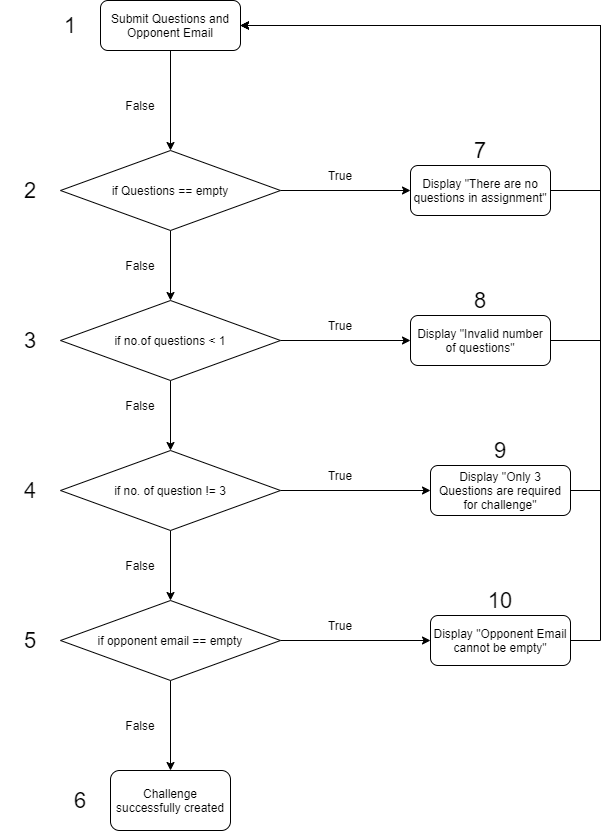

The diagram above was exported from draw.io. Its source (the exported page's mxGraphModel, read from the mxfile embedded in the PNG):
<mxGraphModel dx="1038" dy="481" grid="1" gridSize="10" guides="1" tooltips="1" connect="1" arrows="1" fold="1" page="1" pageScale="1" pageWidth="850" pageHeight="1100" math="0" shadow="0">
  <root>
    <mxCell id="rCEZ4hmTjhtRCyLzfzRb-0" />
    <mxCell id="rCEZ4hmTjhtRCyLzfzRb-1" parent="rCEZ4hmTjhtRCyLzfzRb-0" />
    <mxCell id="0ou_FXuAAeNW5KHwvGtM-0" style="edgeStyle=orthogonalEdgeStyle;rounded=0;orthogonalLoop=1;jettySize=auto;html=1;exitX=0.5;exitY=1;exitDx=0;exitDy=0;entryX=0.5;entryY=0;entryDx=0;entryDy=0;fontSize=12;" parent="rCEZ4hmTjhtRCyLzfzRb-1" source="0ou_FXuAAeNW5KHwvGtM-1" target="0ou_FXuAAeNW5KHwvGtM-4" edge="1">
      <mxGeometry relative="1" as="geometry" />
    </mxCell>
    <mxCell id="0ou_FXuAAeNW5KHwvGtM-1" value="Submit Questions and Opponent Email" style="rounded=1;whiteSpace=wrap;html=1;fontSize=12;align=center;" parent="rCEZ4hmTjhtRCyLzfzRb-1" vertex="1">
      <mxGeometry x="320" y="50" width="140" height="50" as="geometry" />
    </mxCell>
    <mxCell id="0ou_FXuAAeNW5KHwvGtM-2" style="edgeStyle=orthogonalEdgeStyle;rounded=0;orthogonalLoop=1;jettySize=auto;html=1;exitX=1;exitY=0.5;exitDx=0;exitDy=0;fontSize=12;" parent="rCEZ4hmTjhtRCyLzfzRb-1" source="0ou_FXuAAeNW5KHwvGtM-4" target="0ou_FXuAAeNW5KHwvGtM-9" edge="1">
      <mxGeometry relative="1" as="geometry" />
    </mxCell>
    <mxCell id="0ou_FXuAAeNW5KHwvGtM-3" style="edgeStyle=orthogonalEdgeStyle;rounded=0;orthogonalLoop=1;jettySize=auto;html=1;exitX=0.5;exitY=1;exitDx=0;exitDy=0;entryX=0.5;entryY=0;entryDx=0;entryDy=0;fontSize=12;" parent="rCEZ4hmTjhtRCyLzfzRb-1" source="0ou_FXuAAeNW5KHwvGtM-4" target="0ou_FXuAAeNW5KHwvGtM-7" edge="1">
      <mxGeometry relative="1" as="geometry" />
    </mxCell>
    <mxCell id="0ou_FXuAAeNW5KHwvGtM-4" value="if Questions == empty" style="rhombus;whiteSpace=wrap;html=1;fontSize=12;align=center;" parent="rCEZ4hmTjhtRCyLzfzRb-1" vertex="1">
      <mxGeometry x="280" y="200" width="220" height="80" as="geometry" />
    </mxCell>
    <mxCell id="0ou_FXuAAeNW5KHwvGtM-5" style="edgeStyle=orthogonalEdgeStyle;rounded=0;orthogonalLoop=1;jettySize=auto;html=1;exitX=1;exitY=0.5;exitDx=0;exitDy=0;entryX=0;entryY=0.5;entryDx=0;entryDy=0;fontSize=12;" parent="rCEZ4hmTjhtRCyLzfzRb-1" source="0ou_FXuAAeNW5KHwvGtM-7" target="0ou_FXuAAeNW5KHwvGtM-11" edge="1">
      <mxGeometry relative="1" as="geometry" />
    </mxCell>
    <mxCell id="0ou_FXuAAeNW5KHwvGtM-6" style="edgeStyle=orthogonalEdgeStyle;rounded=0;orthogonalLoop=1;jettySize=auto;html=1;exitX=0.5;exitY=1;exitDx=0;exitDy=0;entryX=0.5;entryY=0;entryDx=0;entryDy=0;fontSize=12;" parent="rCEZ4hmTjhtRCyLzfzRb-1" source="0ou_FXuAAeNW5KHwvGtM-7" target="0ou_FXuAAeNW5KHwvGtM-14" edge="1">
      <mxGeometry relative="1" as="geometry" />
    </mxCell>
    <mxCell id="0ou_FXuAAeNW5KHwvGtM-7" value="if no.of questions &amp;lt; 1" style="rhombus;whiteSpace=wrap;html=1;fontSize=12;align=center;" parent="rCEZ4hmTjhtRCyLzfzRb-1" vertex="1">
      <mxGeometry x="280" y="350" width="220" height="80" as="geometry" />
    </mxCell>
    <mxCell id="0ou_FXuAAeNW5KHwvGtM-8" style="edgeStyle=orthogonalEdgeStyle;rounded=0;orthogonalLoop=1;jettySize=auto;html=1;exitX=1;exitY=0.5;exitDx=0;exitDy=0;entryX=1;entryY=0.5;entryDx=0;entryDy=0;" parent="rCEZ4hmTjhtRCyLzfzRb-1" source="0ou_FXuAAeNW5KHwvGtM-9" target="0ou_FXuAAeNW5KHwvGtM-1" edge="1">
      <mxGeometry relative="1" as="geometry">
        <Array as="points">
          <mxPoint x="820" y="240" />
          <mxPoint x="820" y="75" />
        </Array>
      </mxGeometry>
    </mxCell>
    <mxCell id="0ou_FXuAAeNW5KHwvGtM-9" value="Display &quot;There are no questions in assignment&quot;" style="rounded=1;whiteSpace=wrap;html=1;fontSize=12;align=center;" parent="rCEZ4hmTjhtRCyLzfzRb-1" vertex="1">
      <mxGeometry x="630" y="215" width="140" height="50" as="geometry" />
    </mxCell>
    <mxCell id="0ou_FXuAAeNW5KHwvGtM-10" style="edgeStyle=orthogonalEdgeStyle;rounded=0;orthogonalLoop=1;jettySize=auto;html=1;exitX=1;exitY=0.5;exitDx=0;exitDy=0;entryX=1;entryY=0.5;entryDx=0;entryDy=0;" parent="rCEZ4hmTjhtRCyLzfzRb-1" source="0ou_FXuAAeNW5KHwvGtM-11" target="0ou_FXuAAeNW5KHwvGtM-1" edge="1">
      <mxGeometry relative="1" as="geometry">
        <Array as="points">
          <mxPoint x="820" y="390" />
          <mxPoint x="820" y="75" />
        </Array>
      </mxGeometry>
    </mxCell>
    <mxCell id="0ou_FXuAAeNW5KHwvGtM-11" value="Display &quot;Invalid number of questions&quot;" style="rounded=1;whiteSpace=wrap;html=1;fontSize=12;align=center;" parent="rCEZ4hmTjhtRCyLzfzRb-1" vertex="1">
      <mxGeometry x="630" y="365" width="140" height="50" as="geometry" />
    </mxCell>
    <mxCell id="0ou_FXuAAeNW5KHwvGtM-12" style="edgeStyle=orthogonalEdgeStyle;rounded=0;orthogonalLoop=1;jettySize=auto;html=1;exitX=1;exitY=0.5;exitDx=0;exitDy=0;entryX=0;entryY=0.5;entryDx=0;entryDy=0;fontSize=12;" parent="rCEZ4hmTjhtRCyLzfzRb-1" source="0ou_FXuAAeNW5KHwvGtM-14" target="0ou_FXuAAeNW5KHwvGtM-16" edge="1">
      <mxGeometry relative="1" as="geometry" />
    </mxCell>
    <mxCell id="0ou_FXuAAeNW5KHwvGtM-13" style="edgeStyle=orthogonalEdgeStyle;rounded=0;orthogonalLoop=1;jettySize=auto;html=1;exitX=0.5;exitY=1;exitDx=0;exitDy=0;entryX=0.5;entryY=0;entryDx=0;entryDy=0;fontSize=12;" parent="rCEZ4hmTjhtRCyLzfzRb-1" source="0ou_FXuAAeNW5KHwvGtM-14" target="0ou_FXuAAeNW5KHwvGtM-19" edge="1">
      <mxGeometry relative="1" as="geometry" />
    </mxCell>
    <mxCell id="0ou_FXuAAeNW5KHwvGtM-14" value="if no. of question != 3" style="rhombus;whiteSpace=wrap;html=1;fontSize=12;align=center;" parent="rCEZ4hmTjhtRCyLzfzRb-1" vertex="1">
      <mxGeometry x="280" y="500" width="220" height="80" as="geometry" />
    </mxCell>
    <mxCell id="0ou_FXuAAeNW5KHwvGtM-15" style="edgeStyle=orthogonalEdgeStyle;rounded=0;orthogonalLoop=1;jettySize=auto;html=1;exitX=1;exitY=0.5;exitDx=0;exitDy=0;entryX=1;entryY=0.5;entryDx=0;entryDy=0;" parent="rCEZ4hmTjhtRCyLzfzRb-1" source="0ou_FXuAAeNW5KHwvGtM-16" target="0ou_FXuAAeNW5KHwvGtM-1" edge="1">
      <mxGeometry relative="1" as="geometry">
        <Array as="points">
          <mxPoint x="820" y="540" />
          <mxPoint x="820" y="75" />
        </Array>
      </mxGeometry>
    </mxCell>
    <mxCell id="0ou_FXuAAeNW5KHwvGtM-16" value="Display &quot;Only 3 Questions are required for challenge&quot;" style="rounded=1;whiteSpace=wrap;html=1;fontSize=12;align=center;" parent="rCEZ4hmTjhtRCyLzfzRb-1" vertex="1">
      <mxGeometry x="650" y="515" width="140" height="50" as="geometry" />
    </mxCell>
    <mxCell id="0ou_FXuAAeNW5KHwvGtM-17" style="edgeStyle=orthogonalEdgeStyle;rounded=0;orthogonalLoop=1;jettySize=auto;html=1;exitX=1;exitY=0.5;exitDx=0;exitDy=0;entryX=0;entryY=0.5;entryDx=0;entryDy=0;fontSize=12;" parent="rCEZ4hmTjhtRCyLzfzRb-1" source="0ou_FXuAAeNW5KHwvGtM-19" target="0ou_FXuAAeNW5KHwvGtM-21" edge="1">
      <mxGeometry relative="1" as="geometry" />
    </mxCell>
    <mxCell id="0ou_FXuAAeNW5KHwvGtM-18" style="edgeStyle=orthogonalEdgeStyle;rounded=0;orthogonalLoop=1;jettySize=auto;html=1;exitX=0.5;exitY=1;exitDx=0;exitDy=0;entryX=0.5;entryY=0;entryDx=0;entryDy=0;fontSize=12;" parent="rCEZ4hmTjhtRCyLzfzRb-1" source="0ou_FXuAAeNW5KHwvGtM-19" target="0ou_FXuAAeNW5KHwvGtM-22" edge="1">
      <mxGeometry relative="1" as="geometry" />
    </mxCell>
    <mxCell id="0ou_FXuAAeNW5KHwvGtM-19" value="if opponent email == empty" style="rhombus;whiteSpace=wrap;html=1;fontSize=12;align=center;" parent="rCEZ4hmTjhtRCyLzfzRb-1" vertex="1">
      <mxGeometry x="280" y="650" width="220" height="80" as="geometry" />
    </mxCell>
    <mxCell id="0ou_FXuAAeNW5KHwvGtM-20" style="edgeStyle=orthogonalEdgeStyle;rounded=0;orthogonalLoop=1;jettySize=auto;html=1;exitX=1;exitY=0.5;exitDx=0;exitDy=0;entryX=1;entryY=0.5;entryDx=0;entryDy=0;" parent="rCEZ4hmTjhtRCyLzfzRb-1" source="0ou_FXuAAeNW5KHwvGtM-21" target="0ou_FXuAAeNW5KHwvGtM-1" edge="1">
      <mxGeometry relative="1" as="geometry">
        <Array as="points">
          <mxPoint x="820" y="690" />
          <mxPoint x="820" y="75" />
        </Array>
      </mxGeometry>
    </mxCell>
    <mxCell id="0ou_FXuAAeNW5KHwvGtM-21" value="Display &quot;Opponent Email cannot be empty&quot;" style="rounded=1;whiteSpace=wrap;html=1;fontSize=12;align=center;" parent="rCEZ4hmTjhtRCyLzfzRb-1" vertex="1">
      <mxGeometry x="650" y="665" width="140" height="50" as="geometry" />
    </mxCell>
    <mxCell id="0ou_FXuAAeNW5KHwvGtM-22" value="Challenge successfully created" style="rounded=1;whiteSpace=wrap;html=1;fontSize=12;align=center;" parent="rCEZ4hmTjhtRCyLzfzRb-1" vertex="1">
      <mxGeometry x="330" y="820" width="120" height="60" as="geometry" />
    </mxCell>
    <mxCell id="0ou_FXuAAeNW5KHwvGtM-23" value="True" style="text;html=1;strokeColor=none;fillColor=none;align=center;verticalAlign=middle;whiteSpace=wrap;rounded=0;fontSize=12;" parent="rCEZ4hmTjhtRCyLzfzRb-1" vertex="1">
      <mxGeometry x="530" y="210" width="60" height="30" as="geometry" />
    </mxCell>
    <mxCell id="0ou_FXuAAeNW5KHwvGtM-24" value="True" style="text;html=1;strokeColor=none;fillColor=none;align=center;verticalAlign=middle;whiteSpace=wrap;rounded=0;fontSize=12;" parent="rCEZ4hmTjhtRCyLzfzRb-1" vertex="1">
      <mxGeometry x="530" y="360" width="60" height="30" as="geometry" />
    </mxCell>
    <mxCell id="0ou_FXuAAeNW5KHwvGtM-25" value="True" style="text;html=1;strokeColor=none;fillColor=none;align=center;verticalAlign=middle;whiteSpace=wrap;rounded=0;fontSize=12;" parent="rCEZ4hmTjhtRCyLzfzRb-1" vertex="1">
      <mxGeometry x="530" y="510" width="60" height="30" as="geometry" />
    </mxCell>
    <mxCell id="0ou_FXuAAeNW5KHwvGtM-26" value="True" style="text;html=1;strokeColor=none;fillColor=none;align=center;verticalAlign=middle;whiteSpace=wrap;rounded=0;fontSize=12;" parent="rCEZ4hmTjhtRCyLzfzRb-1" vertex="1">
      <mxGeometry x="530" y="660" width="60" height="30" as="geometry" />
    </mxCell>
    <mxCell id="0ou_FXuAAeNW5KHwvGtM-27" value="False" style="text;html=1;strokeColor=none;fillColor=none;align=center;verticalAlign=middle;whiteSpace=wrap;rounded=0;fontSize=12;" parent="rCEZ4hmTjhtRCyLzfzRb-1" vertex="1">
      <mxGeometry x="330" y="140" width="60" height="30" as="geometry" />
    </mxCell>
    <mxCell id="0ou_FXuAAeNW5KHwvGtM-28" value="False" style="text;html=1;strokeColor=none;fillColor=none;align=center;verticalAlign=middle;whiteSpace=wrap;rounded=0;fontSize=12;" parent="rCEZ4hmTjhtRCyLzfzRb-1" vertex="1">
      <mxGeometry x="330" y="300" width="60" height="30" as="geometry" />
    </mxCell>
    <mxCell id="0ou_FXuAAeNW5KHwvGtM-29" value="False" style="text;html=1;strokeColor=none;fillColor=none;align=center;verticalAlign=middle;whiteSpace=wrap;rounded=0;fontSize=12;" parent="rCEZ4hmTjhtRCyLzfzRb-1" vertex="1">
      <mxGeometry x="330" y="440" width="60" height="30" as="geometry" />
    </mxCell>
    <mxCell id="0ou_FXuAAeNW5KHwvGtM-30" value="False" style="text;html=1;strokeColor=none;fillColor=none;align=center;verticalAlign=middle;whiteSpace=wrap;rounded=0;fontSize=12;" parent="rCEZ4hmTjhtRCyLzfzRb-1" vertex="1">
      <mxGeometry x="330" y="600" width="60" height="30" as="geometry" />
    </mxCell>
    <mxCell id="0ou_FXuAAeNW5KHwvGtM-31" value="False" style="text;html=1;strokeColor=none;fillColor=none;align=center;verticalAlign=middle;whiteSpace=wrap;rounded=0;fontSize=12;" parent="rCEZ4hmTjhtRCyLzfzRb-1" vertex="1">
      <mxGeometry x="330" y="760" width="60" height="30" as="geometry" />
    </mxCell>
    <mxCell id="0ou_FXuAAeNW5KHwvGtM-32" value="1" style="text;html=1;strokeColor=none;fillColor=none;align=center;verticalAlign=middle;whiteSpace=wrap;rounded=0;fontSize=22;" parent="rCEZ4hmTjhtRCyLzfzRb-1" vertex="1">
      <mxGeometry x="260" y="60" width="60" height="30" as="geometry" />
    </mxCell>
    <mxCell id="0ou_FXuAAeNW5KHwvGtM-33" value="2" style="text;html=1;strokeColor=none;fillColor=none;align=center;verticalAlign=middle;whiteSpace=wrap;rounded=0;fontSize=22;" parent="rCEZ4hmTjhtRCyLzfzRb-1" vertex="1">
      <mxGeometry x="220" y="225" width="60" height="30" as="geometry" />
    </mxCell>
    <mxCell id="0ou_FXuAAeNW5KHwvGtM-34" value="3" style="text;html=1;strokeColor=none;fillColor=none;align=center;verticalAlign=middle;whiteSpace=wrap;rounded=0;fontSize=22;" parent="rCEZ4hmTjhtRCyLzfzRb-1" vertex="1">
      <mxGeometry x="220" y="375" width="60" height="30" as="geometry" />
    </mxCell>
    <mxCell id="0ou_FXuAAeNW5KHwvGtM-35" value="4" style="text;html=1;strokeColor=none;fillColor=none;align=center;verticalAlign=middle;whiteSpace=wrap;rounded=0;fontSize=22;" parent="rCEZ4hmTjhtRCyLzfzRb-1" vertex="1">
      <mxGeometry x="220" y="525" width="60" height="30" as="geometry" />
    </mxCell>
    <mxCell id="0ou_FXuAAeNW5KHwvGtM-36" value="5" style="text;html=1;strokeColor=none;fillColor=none;align=center;verticalAlign=middle;whiteSpace=wrap;rounded=0;fontSize=22;" parent="rCEZ4hmTjhtRCyLzfzRb-1" vertex="1">
      <mxGeometry x="220" y="675" width="60" height="30" as="geometry" />
    </mxCell>
    <mxCell id="0ou_FXuAAeNW5KHwvGtM-37" value="6" style="text;html=1;strokeColor=none;fillColor=none;align=center;verticalAlign=middle;whiteSpace=wrap;rounded=0;fontSize=22;" parent="rCEZ4hmTjhtRCyLzfzRb-1" vertex="1">
      <mxGeometry x="270" y="835" width="60" height="30" as="geometry" />
    </mxCell>
    <mxCell id="0ou_FXuAAeNW5KHwvGtM-38" value="7&lt;span style=&quot;color: rgba(0 , 0 , 0 , 0) ; font-family: monospace ; font-size: 0px&quot;&gt;%3CmxGraphModel%3E%3Croot%3E%3CmxCell%20id%3D%220%22%2F%3E%3CmxCell%20id%3D%221%22%20parent%3D%220%22%2F%3E%3CmxCell%20id%3D%222%22%20value%3D%225%22%20style%3D%22text%3Bhtml%3D1%3BstrokeColor%3Dnone%3BfillColor%3Dnone%3Balign%3Dcenter%3BverticalAlign%3Dmiddle%3BwhiteSpace%3Dwrap%3Brounded%3D0%3BfontSize%3D22%3B%22%20vertex%3D%221%22%20parent%3D%221%22%3E%3CmxGeometry%20x%3D%22220%22%20y%3D%22675%22%20width%3D%2260%22%20height%3D%2230%22%20as%3D%22geometry%22%2F%3E%3C%2FmxCell%3E%3C%2Froot%3E%3C%2FmxGraphModel%3E&lt;/span&gt;" style="text;html=1;strokeColor=none;fillColor=none;align=center;verticalAlign=middle;whiteSpace=wrap;rounded=0;fontSize=22;" parent="rCEZ4hmTjhtRCyLzfzRb-1" vertex="1">
      <mxGeometry x="670" y="185" width="60" height="30" as="geometry" />
    </mxCell>
    <mxCell id="0ou_FXuAAeNW5KHwvGtM-39" value="8" style="text;html=1;strokeColor=none;fillColor=none;align=center;verticalAlign=middle;whiteSpace=wrap;rounded=0;fontSize=22;" parent="rCEZ4hmTjhtRCyLzfzRb-1" vertex="1">
      <mxGeometry x="670" y="335" width="60" height="30" as="geometry" />
    </mxCell>
    <mxCell id="0ou_FXuAAeNW5KHwvGtM-40" value="9" style="text;html=1;strokeColor=none;fillColor=none;align=center;verticalAlign=middle;whiteSpace=wrap;rounded=0;fontSize=22;" parent="rCEZ4hmTjhtRCyLzfzRb-1" vertex="1">
      <mxGeometry x="690" y="485" width="60" height="30" as="geometry" />
    </mxCell>
    <mxCell id="0ou_FXuAAeNW5KHwvGtM-41" value="10" style="text;html=1;strokeColor=none;fillColor=none;align=center;verticalAlign=middle;whiteSpace=wrap;rounded=0;fontSize=22;" parent="rCEZ4hmTjhtRCyLzfzRb-1" vertex="1">
      <mxGeometry x="690" y="635" width="60" height="30" as="geometry" />
    </mxCell>
  </root>
</mxGraphModel>